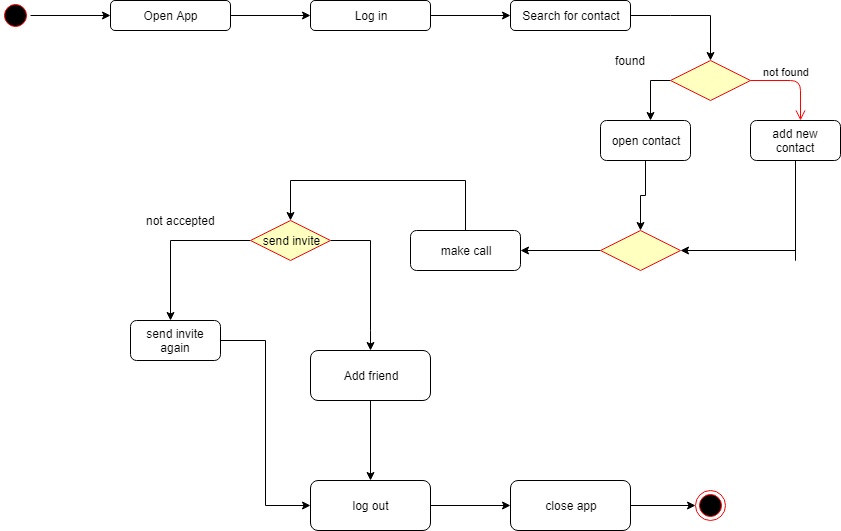

The diagram above was exported from draw.io. Its source (the exported page's mxGraphModel, read from the mxfile embedded in the PNG):
<mxGraphModel dx="384" dy="227" grid="1" gridSize="10" guides="1" tooltips="1" connect="1" arrows="1" fold="1" page="1" pageScale="1" pageWidth="827" pageHeight="1169" math="0" shadow="0">
  <root>
    <mxCell id="0" />
    <mxCell id="1" parent="0" />
    <mxCell id="Hvtig7UQzHlkeJLJKhOv-4" value="" style="edgeStyle=orthogonalEdgeStyle;rounded=0;orthogonalLoop=1;jettySize=auto;html=1;" edge="1" parent="1" source="Hvtig7UQzHlkeJLJKhOv-1">
      <mxGeometry relative="1" as="geometry">
        <mxPoint x="140" y="35" as="targetPoint" />
      </mxGeometry>
    </mxCell>
    <mxCell id="Hvtig7UQzHlkeJLJKhOv-1" value="" style="ellipse;html=1;shape=startState;fillColor=#000000;strokeColor=#ff0000;" vertex="1" parent="1">
      <mxGeometry x="30" y="20" width="30" height="30" as="geometry" />
    </mxCell>
    <mxCell id="Hvtig7UQzHlkeJLJKhOv-7" value="" style="edgeStyle=orthogonalEdgeStyle;rounded=0;orthogonalLoop=1;jettySize=auto;html=1;" edge="1" parent="1" source="Hvtig7UQzHlkeJLJKhOv-5" target="Hvtig7UQzHlkeJLJKhOv-6">
      <mxGeometry relative="1" as="geometry" />
    </mxCell>
    <mxCell id="Hvtig7UQzHlkeJLJKhOv-5" value="Open App" style="rounded=1;whiteSpace=wrap;html=1;" vertex="1" parent="1">
      <mxGeometry x="140" y="20" width="120" height="30" as="geometry" />
    </mxCell>
    <mxCell id="Hvtig7UQzHlkeJLJKhOv-9" value="" style="edgeStyle=orthogonalEdgeStyle;rounded=0;orthogonalLoop=1;jettySize=auto;html=1;" edge="1" parent="1" source="Hvtig7UQzHlkeJLJKhOv-6" target="Hvtig7UQzHlkeJLJKhOv-8">
      <mxGeometry relative="1" as="geometry" />
    </mxCell>
    <mxCell id="Hvtig7UQzHlkeJLJKhOv-6" value="Log in" style="rounded=1;whiteSpace=wrap;html=1;" vertex="1" parent="1">
      <mxGeometry x="340" y="20" width="120" height="30" as="geometry" />
    </mxCell>
    <mxCell id="Hvtig7UQzHlkeJLJKhOv-11" value="" style="edgeStyle=orthogonalEdgeStyle;rounded=0;orthogonalLoop=1;jettySize=auto;html=1;" edge="1" parent="1" source="Hvtig7UQzHlkeJLJKhOv-8">
      <mxGeometry relative="1" as="geometry">
        <mxPoint x="740" y="80" as="targetPoint" />
        <Array as="points">
          <mxPoint x="700" y="35" />
          <mxPoint x="700" y="35" />
        </Array>
      </mxGeometry>
    </mxCell>
    <mxCell id="Hvtig7UQzHlkeJLJKhOv-8" value="Search for contact" style="rounded=1;whiteSpace=wrap;html=1;" vertex="1" parent="1">
      <mxGeometry x="540" y="20" width="120" height="30" as="geometry" />
    </mxCell>
    <mxCell id="Hvtig7UQzHlkeJLJKhOv-17" value="" style="edgeStyle=orthogonalEdgeStyle;rounded=0;orthogonalLoop=1;jettySize=auto;html=1;" edge="1" parent="1" source="Hvtig7UQzHlkeJLJKhOv-12">
      <mxGeometry relative="1" as="geometry">
        <mxPoint x="680" y="140" as="targetPoint" />
      </mxGeometry>
    </mxCell>
    <mxCell id="Hvtig7UQzHlkeJLJKhOv-12" value="" style="rhombus;whiteSpace=wrap;html=1;fillColor=#ffffc0;strokeColor=#ff0000;" vertex="1" parent="1">
      <mxGeometry x="700" y="80" width="80" height="40" as="geometry" />
    </mxCell>
    <mxCell id="Hvtig7UQzHlkeJLJKhOv-13" value="not found" style="edgeStyle=orthogonalEdgeStyle;html=1;align=left;verticalAlign=bottom;endArrow=open;endSize=8;strokeColor=#ff0000;" edge="1" source="Hvtig7UQzHlkeJLJKhOv-12" parent="1">
      <mxGeometry x="-0.7638" relative="1" as="geometry">
        <mxPoint x="830" y="140" as="targetPoint" />
        <mxPoint as="offset" />
      </mxGeometry>
    </mxCell>
    <mxCell id="Hvtig7UQzHlkeJLJKhOv-21" value="" style="edgeStyle=orthogonalEdgeStyle;rounded=0;orthogonalLoop=1;jettySize=auto;html=1;" edge="1" parent="1" source="Hvtig7UQzHlkeJLJKhOv-15">
      <mxGeometry relative="1" as="geometry">
        <mxPoint x="710" y="270" as="targetPoint" />
        <Array as="points">
          <mxPoint x="825" y="280" />
          <mxPoint x="825" y="280" />
        </Array>
      </mxGeometry>
    </mxCell>
    <mxCell id="Hvtig7UQzHlkeJLJKhOv-15" value="add new contact" style="rounded=1;whiteSpace=wrap;html=1;" vertex="1" parent="1">
      <mxGeometry x="780" y="140" width="90" height="40" as="geometry" />
    </mxCell>
    <mxCell id="Hvtig7UQzHlkeJLJKhOv-28" value="" style="edgeStyle=orthogonalEdgeStyle;rounded=0;orthogonalLoop=1;jettySize=auto;html=1;" edge="1" parent="1" source="Hvtig7UQzHlkeJLJKhOv-18" target="Hvtig7UQzHlkeJLJKhOv-25">
      <mxGeometry relative="1" as="geometry" />
    </mxCell>
    <mxCell id="Hvtig7UQzHlkeJLJKhOv-18" value="open contact" style="rounded=1;whiteSpace=wrap;html=1;" vertex="1" parent="1">
      <mxGeometry x="630" y="140" width="90" height="40" as="geometry" />
    </mxCell>
    <mxCell id="Hvtig7UQzHlkeJLJKhOv-19" value="found" style="text;html=1;resizable=0;autosize=1;align=center;verticalAlign=middle;points=[];fillColor=none;strokeColor=none;rounded=0;" vertex="1" parent="1">
      <mxGeometry x="635" y="70" width="50" height="20" as="geometry" />
    </mxCell>
    <mxCell id="Hvtig7UQzHlkeJLJKhOv-30" value="" style="edgeStyle=orthogonalEdgeStyle;rounded=0;orthogonalLoop=1;jettySize=auto;html=1;" edge="1" parent="1" source="Hvtig7UQzHlkeJLJKhOv-25">
      <mxGeometry relative="1" as="geometry">
        <mxPoint x="550" y="270" as="targetPoint" />
      </mxGeometry>
    </mxCell>
    <mxCell id="Hvtig7UQzHlkeJLJKhOv-25" value="" style="rhombus;whiteSpace=wrap;html=1;fillColor=#ffffc0;strokeColor=#ff0000;" vertex="1" parent="1">
      <mxGeometry x="630" y="250" width="80" height="40" as="geometry" />
    </mxCell>
    <mxCell id="Hvtig7UQzHlkeJLJKhOv-33" value="" style="edgeStyle=orthogonalEdgeStyle;rounded=0;orthogonalLoop=1;jettySize=auto;html=1;" edge="1" parent="1" source="Hvtig7UQzHlkeJLJKhOv-31">
      <mxGeometry relative="1" as="geometry">
        <mxPoint x="320" y="240" as="targetPoint" />
        <Array as="points">
          <mxPoint x="495" y="200" />
        </Array>
      </mxGeometry>
    </mxCell>
    <mxCell id="Hvtig7UQzHlkeJLJKhOv-31" value="make call" style="rounded=1;whiteSpace=wrap;html=1;" vertex="1" parent="1">
      <mxGeometry x="440" y="250" width="110" height="40" as="geometry" />
    </mxCell>
    <mxCell id="Hvtig7UQzHlkeJLJKhOv-42" value="" style="edgeStyle=orthogonalEdgeStyle;rounded=0;orthogonalLoop=1;jettySize=auto;html=1;" edge="1" parent="1" source="Hvtig7UQzHlkeJLJKhOv-38">
      <mxGeometry relative="1" as="geometry">
        <mxPoint x="200" y="340" as="targetPoint" />
      </mxGeometry>
    </mxCell>
    <mxCell id="Hvtig7UQzHlkeJLJKhOv-45" value="" style="edgeStyle=orthogonalEdgeStyle;rounded=0;orthogonalLoop=1;jettySize=auto;html=1;" edge="1" parent="1" source="Hvtig7UQzHlkeJLJKhOv-38">
      <mxGeometry relative="1" as="geometry">
        <mxPoint x="400" y="370" as="targetPoint" />
        <Array as="points">
          <mxPoint x="400" y="260" />
          <mxPoint x="400" y="350" />
        </Array>
      </mxGeometry>
    </mxCell>
    <mxCell id="Hvtig7UQzHlkeJLJKhOv-38" value="send invite" style="rhombus;whiteSpace=wrap;html=1;fillColor=#ffffc0;strokeColor=#ff0000;" vertex="1" parent="1">
      <mxGeometry x="280" y="240" width="80" height="40" as="geometry" />
    </mxCell>
    <mxCell id="Hvtig7UQzHlkeJLJKhOv-43" value="not accepted" style="text;html=1;resizable=0;autosize=1;align=center;verticalAlign=middle;points=[];fillColor=none;strokeColor=none;rounded=0;" vertex="1" parent="1">
      <mxGeometry x="170" y="230" width="80" height="20" as="geometry" />
    </mxCell>
    <mxCell id="Hvtig7UQzHlkeJLJKhOv-48" value="" style="edgeStyle=orthogonalEdgeStyle;rounded=0;orthogonalLoop=1;jettySize=auto;html=1;entryX=0;entryY=0.5;entryDx=0;entryDy=0;" edge="1" parent="1" source="Hvtig7UQzHlkeJLJKhOv-44" target="Hvtig7UQzHlkeJLJKhOv-51">
      <mxGeometry relative="1" as="geometry">
        <mxPoint x="205" y="460" as="targetPoint" />
      </mxGeometry>
    </mxCell>
    <mxCell id="Hvtig7UQzHlkeJLJKhOv-44" value="send invite again" style="rounded=1;whiteSpace=wrap;html=1;" vertex="1" parent="1">
      <mxGeometry x="160" y="340" width="90" height="40" as="geometry" />
    </mxCell>
    <mxCell id="Hvtig7UQzHlkeJLJKhOv-52" value="" style="edgeStyle=orthogonalEdgeStyle;rounded=0;orthogonalLoop=1;jettySize=auto;html=1;" edge="1" parent="1" source="Hvtig7UQzHlkeJLJKhOv-46" target="Hvtig7UQzHlkeJLJKhOv-51">
      <mxGeometry relative="1" as="geometry" />
    </mxCell>
    <mxCell id="Hvtig7UQzHlkeJLJKhOv-46" value="Add friend" style="rounded=1;whiteSpace=wrap;html=1;" vertex="1" parent="1">
      <mxGeometry x="340" y="370" width="120" height="50" as="geometry" />
    </mxCell>
    <mxCell id="Hvtig7UQzHlkeJLJKhOv-54" value="" style="edgeStyle=orthogonalEdgeStyle;rounded=0;orthogonalLoop=1;jettySize=auto;html=1;" edge="1" parent="1" source="Hvtig7UQzHlkeJLJKhOv-51" target="Hvtig7UQzHlkeJLJKhOv-53">
      <mxGeometry relative="1" as="geometry" />
    </mxCell>
    <mxCell id="Hvtig7UQzHlkeJLJKhOv-51" value="log out" style="rounded=1;whiteSpace=wrap;html=1;" vertex="1" parent="1">
      <mxGeometry x="340" y="500" width="120" height="50" as="geometry" />
    </mxCell>
    <mxCell id="Hvtig7UQzHlkeJLJKhOv-56" value="" style="edgeStyle=orthogonalEdgeStyle;rounded=0;orthogonalLoop=1;jettySize=auto;html=1;" edge="1" parent="1" source="Hvtig7UQzHlkeJLJKhOv-53" target="Hvtig7UQzHlkeJLJKhOv-57">
      <mxGeometry relative="1" as="geometry">
        <mxPoint x="740" y="525" as="targetPoint" />
      </mxGeometry>
    </mxCell>
    <mxCell id="Hvtig7UQzHlkeJLJKhOv-53" value="close app" style="rounded=1;whiteSpace=wrap;html=1;" vertex="1" parent="1">
      <mxGeometry x="540" y="500" width="120" height="50" as="geometry" />
    </mxCell>
    <mxCell id="Hvtig7UQzHlkeJLJKhOv-57" value="" style="ellipse;html=1;shape=endState;fillColor=#000000;strokeColor=#ff0000;" vertex="1" parent="1">
      <mxGeometry x="725" y="510" width="30" height="30" as="geometry" />
    </mxCell>
  </root>
</mxGraphModel>